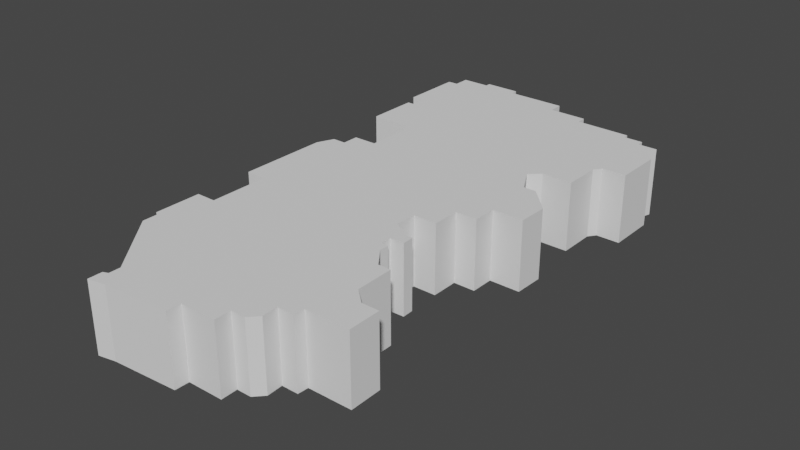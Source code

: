 # Source: District5.blend  (saved by Blender 2.80.75; exported with 4.5.12 LTS)
import bpy
from mathutils import Matrix  # noqa: F401  (used for matrix-valued properties, if any)

bpy.ops.wm.read_factory_settings(use_empty=True)
scene = bpy.context.scene
scene.name = 'Scene'

# ---- collections
col_collection = bpy.data.collections.new('Collection'); scene.collection.children.link(col_collection)

# ---- world
world_world = bpy.data.worlds.new('World'); scene.world = world_world
world_world.use_nodes = True; world_world.node_tree.nodes.clear()
_N = world_world.node_tree.nodes; _L = world_world.node_tree.links
n0 = _N.new('ShaderNodeOutputWorld'); n0.name = 'World Output'; n0.location = (300, 300)
n1 = _N.new('ShaderNodeBackground'); n1.name = 'Background'; n1.location = (10, 300)
n1.inputs[0].default_value = (0.05088, 0.05088, 0.05088, 1.0)
_L.new(n1.outputs[0], n0.inputs[0])
n0.is_active_output = True
world_world.color = (0.05088, 0.05088, 0.05088)
world_world.use_sun_shadow = False
world_world.sun_shadow_jitter_overblur = 0.0

# ---- meshes
me_plane_002 = bpy.data.meshes.new('Plane.002')
me_plane_002.from_pydata([(-0.1565, -0.2497, 0.0), (-0.1565, -0.2751, 0.0), (-0.08326, -0.3646, 0.0), (-0.08326, -0.3811, 0.0), (-0.09045, -0.384, 0.0), (-0.09055, -0.4042, 0.0), (-0.06554, -0.3992, 0.0), (0.02875, -0.3925, 0.0), (0.02933, -0.3723, 0.0), (0.08048, -0.3718, 0.0), (0.07995, -0.3481, 0.0), (0.101, -0.3481, 0.0), (0.1135, -0.3349, 0.0), (0.1124, -0.3118, 0.0), (0.1363, -0.3118, 0.0), (0.1373, -0.2965, 0.0), (0.2004, -0.296, 0.0), (0.1999, -0.2492, 0.0), (0.175, -0.2492, 0.0), (0.1534, -0.23, 0.0), (0.1524, -0.1747, 0.0), (0.1342, -0.1747, 0.0), (0.1132, -0.1469, 0.0), (0.1142, -0.134, 0.0), (0.1031, -0.1324, 0.0), (0.1031, -0.1174, 0.0), (0.1236, -0.1168, 0.0), (0.123, -0.1002, 0.0), (0.1139, -0.09919, 0.0), (0.08644, -0.08414, 0.0), (0.08724, -0.05274, 0.0), (0.121, -0.05274, 0.0), (0.121, -0.01276, 0.0), (0.1524, -0.01276, 0.0), (0.1524, 0.02122, 0.0), (0.197, 0.02122, 0.0), (0.198, 0.06401, 0.0), (0.1632, 0.1003, 0.0), (0.1449, 0.1003, 0.0), (0.1247, 0.1372, 0.0), (0.1403, 0.151, 0.0), (0.1844, 0.151, 0.0), (0.1844, 0.2055, 0.0), (0.1924, 0.2165, 0.0), (0.2272, 0.2165, 0.0), (0.2272, 0.2862, 0.0), (0.2111, 0.3031, 0.0), (0.02262, 0.3557, 0.0), (0.2168, 0.3209, 0.0), (0.1884, 0.3209, 0.0), (0.1884, 0.3313, 0.0), (0.1602, 0.3313, 0.0), (0.1602, 0.3395, 0.0), (0.07858, 0.3408, 0.0), (0.07858, 0.3552, 0.0), (-0.1622, -0.2497, 0.0), (-0.1622, -0.1819, 0.0), (-0.1333, -0.1819, 0.0), (-0.1333, -0.09407, 0.0), (-0.1631, -0.09407, 0.0), (-0.1631, 0.03736, 0.0), (-0.1524, 0.06148, 0.0), (-0.1328, 0.06148, 0.0), (-0.1328, 0.08612, 0.0), (-0.09856, 0.08612, 0.0), (-0.09856, 0.166, 0.0), (-0.1637, 0.166, 0.0), (-0.1637, 0.2412, 0.0), (-0.1541, 0.2412, 0.0), (-0.1541, 0.264, 0.0), (-0.1721, 0.264, 0.0), (-0.1721, 0.3549, 0.0), (-0.1573, 0.3554, 0.0), (-0.1573, 0.3794, 0.0), (-0.1162, 0.3794, 0.0), (-0.1162, 0.3872, 0.0), (-0.06474, 0.3872, 0.0), (-0.06474, 0.3773, 0.0), (0.02223, 0.3773, 0.0), (-0.1565, -0.2751, 0.1007), (-0.1565, -0.2497, 0.1007), (-0.08326, -0.3646, 0.1007), (-0.08326, -0.3811, 0.1007), (-0.09045, -0.384, 0.1007), (-0.06554, -0.3992, 0.1007), (-0.09055, -0.4042, 0.1007), (0.08048, -0.3718, 0.1007), (0.02933, -0.3723, 0.1007), (0.07995, -0.3481, 0.1007), (0.101, -0.3481, 0.1007), (0.1135, -0.3349, 0.1007), (0.1124, -0.3118, 0.1007), (0.1363, -0.3118, 0.1007), (0.1373, -0.2965, 0.1007), (0.2004, -0.296, 0.1007), (0.1999, -0.2492, 0.1007), (0.175, -0.2492, 0.1007), (0.1534, -0.23, 0.1007), (0.1524, -0.1747, 0.1007), (0.1342, -0.1747, 0.1007), (0.1132, -0.1469, 0.1007), (0.1142, -0.134, 0.1007), (0.1031, -0.1324, 0.1007), (0.1031, -0.1174, 0.1007), (0.1236, -0.1168, 0.1007), (0.123, -0.1002, 0.1007), (0.1139, -0.09919, 0.1007), (0.08644, -0.08414, 0.1007), (0.121, -0.05274, 0.1007), (0.08724, -0.05274, 0.1007), (0.121, -0.01276, 0.1007), (0.1524, -0.01276, 0.1007), (0.1524, 0.02122, 0.1007), (0.197, 0.02122, 0.1007), (0.198, 0.06401, 0.1007), (0.1449, 0.1003, 0.1007), (0.1632, 0.1003, 0.1007), (0.1247, 0.1372, 0.1007), (0.1403, 0.151, 0.1007), (0.1844, 0.151, 0.1007), (0.1844, 0.2055, 0.1007), (0.1924, 0.2165, 0.1007), (0.2272, 0.2165, 0.1007), (0.2272, 0.2862, 0.1007), (0.2111, 0.3031, 0.1007), (0.2168, 0.3209, 0.1007), (0.1884, 0.3209, 0.1007), (0.1884, 0.3313, 0.1007), (0.1602, 0.3313, 0.1007), (0.1602, 0.3395, 0.1007), (0.07858, 0.3408, 0.1007), (0.07858, 0.3552, 0.1007), (-0.1622, -0.2497, 0.1007), (-0.1622, -0.1819, 0.1007), (-0.1333, -0.1819, 0.1007), (-0.1333, -0.09407, 0.1007), (-0.1631, -0.09407, 0.1007), (-0.1631, 0.03736, 0.1007), (-0.1524, 0.06148, 0.1007), (-0.1328, 0.06148, 0.1007), (-0.1328, 0.08612, 0.1007), (-0.09856, 0.08612, 0.1007), (-0.09856, 0.166, 0.1007), (-0.1637, 0.166, 0.1007), (-0.1637, 0.2412, 0.1007), (-0.1541, 0.2412, 0.1007), (-0.1541, 0.264, 0.1007), (-0.1721, 0.264, 0.1007), (-0.1721, 0.3549, 0.1007), (-0.1573, 0.3794, 0.1007), (-0.1573, 0.3554, 0.1007), (-0.1162, 0.3794, 0.1007), (-0.1162, 0.3872, 0.1007), (-0.06474, 0.3872, 0.1007), (-0.06474, 0.3773, 0.1007), (0.02223, 0.3773, 0.1007), (0.02875, -0.3925, 0.1007), (0.02262, 0.3557, 0.1007)], [], [(67, 68, 66), (66, 68, 65), (71, 72, 70), (70, 72, 69), (73, 74, 72), (75, 76, 74), (76, 77, 74), (78, 47, 77), (54, 53, 47), (52, 51, 53), (50, 49, 51), (48, 46, 49), (45, 44, 46), (41, 40, 42), (37, 36, 38), (35, 34, 36), (33, 32, 34), (31, 30, 32), (27, 26, 28), (25, 28, 26), (28, 25, 29), (61, 62, 60), (63, 64, 62), (65, 39, 64), (68, 69, 43), (40, 65, 68), (40, 39, 65), (42, 40, 68), (43, 42, 68), (72, 74, 69), (74, 77, 69), (47, 69, 77), (47, 53, 69), (53, 51, 69), (51, 49, 69), (49, 46, 69), (43, 46, 44), (69, 46, 43), (38, 64, 39), (36, 64, 38), (36, 34, 64), (34, 32, 64), (32, 30, 64), (64, 30, 62), (62, 30, 60), (59, 60, 58), (60, 30, 58), (29, 58, 30), (58, 29, 57), (29, 25, 57), (56, 0, 55), (57, 0, 56), (5, 4, 6), (4, 3, 6), (7, 6, 8), (9, 8, 10), (11, 10, 12), (14, 13, 15), (17, 16, 18), (20, 19, 21), (23, 22, 24), (24, 57, 25), (57, 24, 0), (24, 22, 0), (21, 0, 22), (0, 21, 1), (21, 19, 1), (18, 1, 19), (1, 18, 2), (15, 18, 16), (18, 15, 2), (2, 15, 3), (15, 13, 3), (12, 3, 13), (12, 10, 3), (10, 8, 3), (3, 8, 6), (144, 143, 145), (143, 142, 145), (148, 147, 150), (147, 146, 150), (149, 150, 151), (152, 151, 153), (153, 151, 154), (155, 154, 157), (131, 157, 130), (129, 130, 128), (127, 128, 126), (125, 126, 124), (123, 124, 122), (119, 120, 118), (116, 115, 114), (113, 114, 112), (111, 112, 110), (108, 110, 109), (105, 106, 104), (103, 104, 106), (106, 107, 103), (138, 137, 139), (140, 139, 141), (142, 141, 117), (145, 121, 146), (118, 145, 142), (118, 142, 117), (120, 145, 118), (121, 145, 120), (150, 146, 151), (151, 146, 154), (157, 154, 146), (157, 146, 130), (130, 146, 128), (128, 146, 126), (126, 146, 124), (121, 122, 124), (146, 121, 124), (115, 117, 141), (114, 115, 141), (114, 141, 112), (112, 141, 110), (110, 141, 109), (141, 139, 109), (139, 137, 109), (136, 135, 137), (137, 135, 109), (107, 109, 135), (135, 134, 107), (107, 134, 103), (133, 132, 80), (134, 133, 80), (85, 84, 83), (83, 84, 82), (156, 87, 84), (86, 88, 87), (89, 90, 88), (92, 93, 91), (95, 96, 94), (98, 99, 97), (101, 102, 100), (102, 103, 134), (134, 80, 102), (102, 80, 100), (99, 100, 80), (80, 79, 99), (99, 79, 97), (96, 97, 79), (79, 81, 96), (93, 94, 96), (96, 81, 93), (81, 82, 93), (93, 82, 91), (90, 91, 82), (90, 82, 88), (88, 82, 87), (82, 84, 87), (74, 151, 152, 75), (46, 48, 125, 124), (19, 20, 98, 97), (75, 152, 153, 76), (48, 49, 126, 125), (20, 21, 99, 98), (76, 153, 154, 77), (49, 50, 127, 126), (21, 22, 100, 99), (77, 154, 155, 78), (50, 51, 128, 127), (22, 23, 101, 100), (30, 109, 107, 29), (51, 52, 129, 128), (23, 24, 102, 101), (5, 85, 83, 4), (52, 53, 130, 129), (24, 25, 103, 102), (6, 7, 156, 84), (53, 54, 131, 130), (25, 26, 104, 103), (71, 148, 150, 72), (55, 132, 133, 56), (26, 27, 105, 104), (78, 155, 157, 47), (56, 133, 134, 57), (27, 28, 106, 105), (54, 47, 157, 131), (57, 134, 135, 58), (28, 29, 107, 106), (7, 8, 87, 156), (58, 135, 136, 59), (30, 31, 108, 109), (0, 1, 79, 80), (59, 136, 137, 60), (31, 32, 110, 108), (1, 2, 81, 79), (60, 137, 138, 61), (32, 33, 111, 110), (2, 3, 82, 81), (61, 138, 139, 62), (33, 34, 112, 111), (4, 83, 82, 3), (62, 139, 140, 63), (34, 35, 113, 112), (6, 84, 85, 5), (63, 140, 141, 64), (35, 36, 114, 113), (8, 9, 86, 87), (64, 141, 142, 65), (38, 115, 116, 37), (9, 10, 88, 86), (65, 142, 143, 66), (39, 117, 115, 38), (10, 11, 89, 88), (66, 143, 144, 67), (40, 118, 117, 39), (11, 12, 90, 89), (67, 144, 145, 68), (40, 41, 119, 118), (12, 13, 91, 90), (69, 68, 145, 146), (41, 42, 120, 119), (13, 14, 92, 91), (69, 146, 147, 70), (42, 43, 121, 120), (14, 15, 93, 92), (70, 147, 148, 71), (43, 44, 122, 121), (15, 16, 94, 93), (0, 80, 132, 55), (44, 45, 123, 122), (16, 17, 95, 94), (72, 150, 149, 73), (45, 46, 124, 123), (17, 18, 96, 95), (73, 149, 151, 74), (37, 116, 114, 36), (18, 19, 97, 96)])
me_plane_002.use_remesh_preserve_volume = False
me_plane_002.use_remesh_preserve_attributes = False
me_plane_002.use_mirror_vertex_groups = False
me_plane_002.update()

# ---- objects
ob_albertadistrictoutline = bpy.data.objects.new('AlbertaDistrictOutline', me_plane_002)

# ---- transforms, parenting, visibility, modifiers, constraints
ob_albertadistrictoutline.location = (0.0, 0.0, 0.0)
ob_albertadistrictoutline.lineart.crease_threshold = 0.0

# ---- collection membership
col_collection.objects.link(ob_albertadistrictoutline)

# ---- scene / render settings (as saved in the file)
scene.frame_start = 1; scene.frame_end = 250; scene.frame_set(1)
scene.render.engine = 'BLENDER_EEVEE_NEXT'
scene.cycles.use_denoising = False
scene.cycles.samples = 128
scene.cycles.sampling_pattern = 'TABULATED_SOBOL'
scene.cycles.use_adaptive_sampling = False
scene.cycles.use_light_tree = False
scene.view_settings.view_transform = 'Filmic'
bpy.context.view_layer.update()

# ---- added for rendering (the .blend has no active camera and no usable light): camera, sun
cam_auto = bpy.data.cameras.new('AutoCamera')
cam_auto.lens = 50.0
cam_auto.sensor_width = 36.0
cam_auto.clip_end = 1000.0
ob_auto_camera = bpy.data.objects.new('AutoCamera', cam_auto)
scene.collection.objects.link(ob_auto_camera)
ob_auto_camera.location = (0.853019, -0.999078, 0.710737)
ob_auto_camera.rotation_euler = (1.09748, -7.21219e-08, 0.694738)
scene.camera = ob_auto_camera
light_auto_sun = bpy.data.lights.new('AutoSun', 'SUN')
light_auto_sun.energy = 3.0
light_auto_sun.angle = 0.0523599
ob_auto_sun = bpy.data.objects.new('AutoSun', light_auto_sun)
scene.collection.objects.link(ob_auto_sun)
ob_auto_sun.rotation_euler = (0.872665, 0.174533, 0.523599)
bpy.context.view_layer.update()
